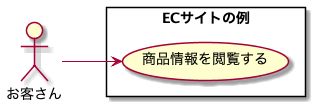

The diagram above was rendered by PlantUML. Its source (embedded in the PNG):
@startuml エンドユーザーユースケース図

left to right direction

actor お客さん
rectangle ECサイトの例 {
    お客さん --> (商品情報を閲覧する)
}

@enduml